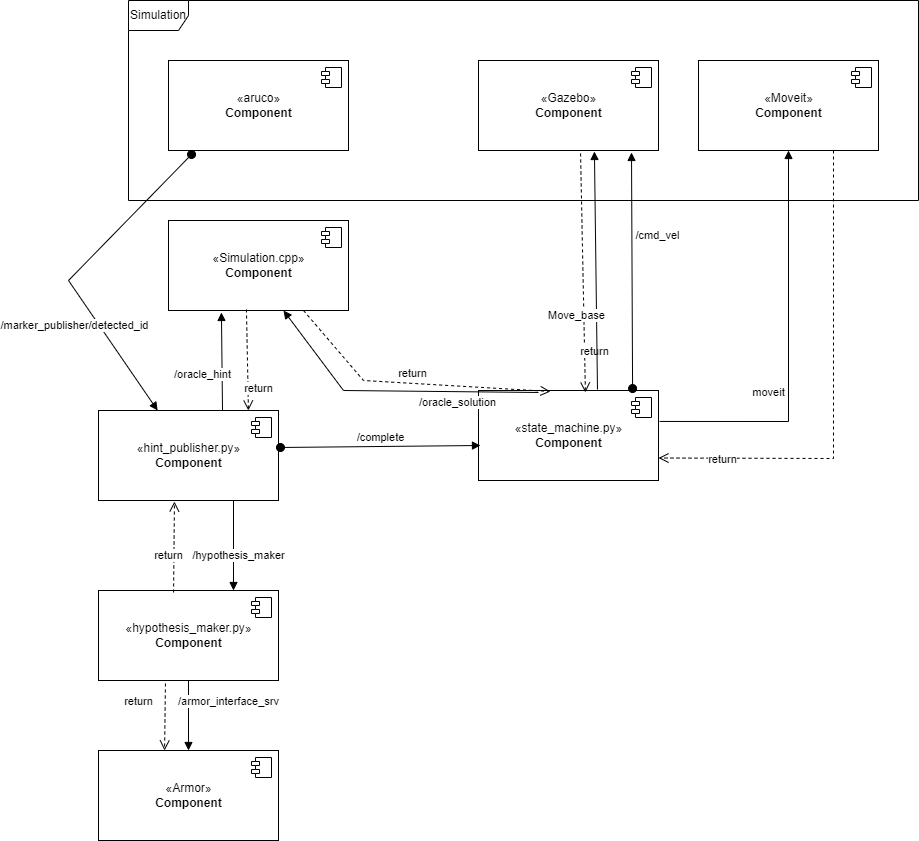

The diagram above was exported from draw.io. Its source (the exported page's mxGraphModel, read from the mxfile embedded in the PNG):
<mxGraphModel dx="1422" dy="1931" grid="1" gridSize="10" guides="1" tooltips="1" connect="1" arrows="1" fold="1" page="1" pageScale="1" pageWidth="827" pageHeight="1169" math="0" shadow="0">
  <root>
    <mxCell id="0" />
    <mxCell id="1" parent="0" />
    <mxCell id="qz7QqWm9ugOwPZmnXTiT-1" value="«Simulation.cpp»&lt;br&gt;&lt;b&gt;Component&lt;/b&gt;" style="html=1;dropTarget=0;" vertex="1" parent="1">
      <mxGeometry x="190" y="70" width="180" height="90" as="geometry" />
    </mxCell>
    <mxCell id="qz7QqWm9ugOwPZmnXTiT-2" value="" style="shape=module;jettyWidth=8;jettyHeight=4;" vertex="1" parent="qz7QqWm9ugOwPZmnXTiT-1">
      <mxGeometry x="1" width="20" height="20" relative="1" as="geometry">
        <mxPoint x="-27" y="7" as="offset" />
      </mxGeometry>
    </mxCell>
    <mxCell id="qz7QqWm9ugOwPZmnXTiT-3" value="«hint_publisher.py»&lt;br&gt;&lt;b&gt;Component&lt;/b&gt;" style="html=1;dropTarget=0;" vertex="1" parent="1">
      <mxGeometry x="120" y="260" width="180" height="90" as="geometry" />
    </mxCell>
    <mxCell id="qz7QqWm9ugOwPZmnXTiT-4" value="" style="shape=module;jettyWidth=8;jettyHeight=4;" vertex="1" parent="qz7QqWm9ugOwPZmnXTiT-3">
      <mxGeometry x="1" width="20" height="20" relative="1" as="geometry">
        <mxPoint x="-27" y="7" as="offset" />
      </mxGeometry>
    </mxCell>
    <mxCell id="qz7QqWm9ugOwPZmnXTiT-5" value="«state_machine.py»&lt;br&gt;&lt;b&gt;Component&lt;/b&gt;" style="html=1;dropTarget=0;" vertex="1" parent="1">
      <mxGeometry x="500" y="240" width="180" height="90" as="geometry" />
    </mxCell>
    <mxCell id="qz7QqWm9ugOwPZmnXTiT-6" value="" style="shape=module;jettyWidth=8;jettyHeight=4;" vertex="1" parent="qz7QqWm9ugOwPZmnXTiT-5">
      <mxGeometry x="1" width="20" height="20" relative="1" as="geometry">
        <mxPoint x="-27" y="7" as="offset" />
      </mxGeometry>
    </mxCell>
    <mxCell id="qz7QqWm9ugOwPZmnXTiT-7" value="«hypothesis_maker.py»&lt;br&gt;&lt;b&gt;Component&lt;/b&gt;" style="html=1;dropTarget=0;" vertex="1" parent="1">
      <mxGeometry x="120" y="440" width="180" height="90" as="geometry" />
    </mxCell>
    <mxCell id="qz7QqWm9ugOwPZmnXTiT-8" value="" style="shape=module;jettyWidth=8;jettyHeight=4;" vertex="1" parent="qz7QqWm9ugOwPZmnXTiT-7">
      <mxGeometry x="1" width="20" height="20" relative="1" as="geometry">
        <mxPoint x="-27" y="7" as="offset" />
      </mxGeometry>
    </mxCell>
    <mxCell id="qz7QqWm9ugOwPZmnXTiT-9" value="/marker_publisher/detected_id" style="html=1;verticalAlign=bottom;startArrow=oval;startFill=1;endArrow=block;startSize=8;rounded=0;exitX=0.128;exitY=1.044;exitDx=0;exitDy=0;exitPerimeter=0;" edge="1" parent="1" source="qz7QqWm9ugOwPZmnXTiT-23" target="qz7QqWm9ugOwPZmnXTiT-3">
      <mxGeometry x="0.3436" y="-26" width="60" relative="1" as="geometry">
        <mxPoint x="380" y="390" as="sourcePoint" />
        <mxPoint x="440" y="390" as="targetPoint" />
        <Array as="points">
          <mxPoint x="90" y="130" />
        </Array>
        <mxPoint as="offset" />
      </mxGeometry>
    </mxCell>
    <mxCell id="qz7QqWm9ugOwPZmnXTiT-10" value="/cmd_vel" style="html=1;verticalAlign=bottom;startArrow=oval;startFill=1;endArrow=block;startSize=8;rounded=0;exitX=0.856;exitY=-0.022;exitDx=0;exitDy=0;exitPerimeter=0;entryX=0.85;entryY=1.022;entryDx=0;entryDy=0;entryPerimeter=0;" edge="1" parent="1" source="qz7QqWm9ugOwPZmnXTiT-5" target="qz7QqWm9ugOwPZmnXTiT-13">
      <mxGeometry x="0.2189" y="-26" width="60" relative="1" as="geometry">
        <mxPoint x="447.42999999999995" y="150" as="sourcePoint" />
        <mxPoint x="329.99914285714283" y="280" as="targetPoint" />
        <Array as="points" />
        <mxPoint as="offset" />
      </mxGeometry>
    </mxCell>
    <mxCell id="qz7QqWm9ugOwPZmnXTiT-11" value="/oracle_solution" style="html=1;verticalAlign=bottom;endArrow=block;rounded=0;exitX=0.333;exitY=0.022;exitDx=0;exitDy=0;exitPerimeter=0;entryX=0.639;entryY=1;entryDx=0;entryDy=0;entryPerimeter=0;" edge="1" parent="1" source="qz7QqWm9ugOwPZmnXTiT-5" target="qz7QqWm9ugOwPZmnXTiT-1">
      <mxGeometry x="-0.4535" y="20" width="80" relative="1" as="geometry">
        <mxPoint x="370" y="390" as="sourcePoint" />
        <mxPoint x="450" y="390" as="targetPoint" />
        <Array as="points">
          <mxPoint x="365" y="240" />
        </Array>
        <mxPoint as="offset" />
      </mxGeometry>
    </mxCell>
    <mxCell id="qz7QqWm9ugOwPZmnXTiT-12" value="return" style="html=1;verticalAlign=bottom;endArrow=open;dashed=1;endSize=8;rounded=0;exitX=0.567;exitY=1.033;exitDx=0;exitDy=0;entryX=0.594;entryY=0.022;entryDx=0;entryDy=0;exitPerimeter=0;entryPerimeter=0;" edge="1" parent="1" source="qz7QqWm9ugOwPZmnXTiT-13" target="qz7QqWm9ugOwPZmnXTiT-5">
      <mxGeometry x="0.7333" y="10" relative="1" as="geometry">
        <mxPoint x="450" y="390" as="sourcePoint" />
        <mxPoint x="370" y="390" as="targetPoint" />
        <mxPoint as="offset" />
      </mxGeometry>
    </mxCell>
    <mxCell id="qz7QqWm9ugOwPZmnXTiT-13" value="«Gazebo»&lt;br&gt;&lt;b&gt;Component&lt;/b&gt;" style="html=1;dropTarget=0;" vertex="1" parent="1">
      <mxGeometry x="500" y="-90" width="180" height="90" as="geometry" />
    </mxCell>
    <mxCell id="qz7QqWm9ugOwPZmnXTiT-14" value="" style="shape=module;jettyWidth=8;jettyHeight=4;" vertex="1" parent="qz7QqWm9ugOwPZmnXTiT-13">
      <mxGeometry x="1" width="20" height="20" relative="1" as="geometry">
        <mxPoint x="-27" y="7" as="offset" />
      </mxGeometry>
    </mxCell>
    <mxCell id="qz7QqWm9ugOwPZmnXTiT-15" value="Move_base" style="html=1;verticalAlign=bottom;endArrow=block;rounded=0;exitX=0.661;exitY=-0.011;exitDx=0;exitDy=0;exitPerimeter=0;entryX=0.644;entryY=1.011;entryDx=0;entryDy=0;entryPerimeter=0;" edge="1" parent="1" source="qz7QqWm9ugOwPZmnXTiT-5" target="qz7QqWm9ugOwPZmnXTiT-13">
      <mxGeometry x="-0.4535" y="20" width="80" relative="1" as="geometry">
        <mxPoint x="409.94000000000005" y="461.98" as="sourcePoint" />
        <mxPoint x="319.94000000000005" y="171.98000000000002" as="targetPoint" />
        <mxPoint as="offset" />
      </mxGeometry>
    </mxCell>
    <mxCell id="qz7QqWm9ugOwPZmnXTiT-16" value="/hypothesis_maker" style="html=1;verticalAlign=bottom;endArrow=block;rounded=0;exitX=0.75;exitY=1;exitDx=0;exitDy=0;entryX=0.75;entryY=0;entryDx=0;entryDy=0;" edge="1" parent="1" source="qz7QqWm9ugOwPZmnXTiT-3" target="qz7QqWm9ugOwPZmnXTiT-7">
      <mxGeometry x="0.4286" y="5" width="80" relative="1" as="geometry">
        <mxPoint x="468.98" y="459.0100000000002" as="sourcePoint" />
        <mxPoint x="465.9200000000001" y="10.990000000000009" as="targetPoint" />
        <mxPoint as="offset" />
      </mxGeometry>
    </mxCell>
    <mxCell id="qz7QqWm9ugOwPZmnXTiT-17" value="return" style="html=1;verticalAlign=bottom;endArrow=open;dashed=1;endSize=8;rounded=0;exitX=0.417;exitY=0.022;exitDx=0;exitDy=0;entryX=0.422;entryY=1.011;entryDx=0;entryDy=0;exitPerimeter=0;entryPerimeter=0;" edge="1" parent="1" source="qz7QqWm9ugOwPZmnXTiT-7" target="qz7QqWm9ugOwPZmnXTiT-3">
      <mxGeometry x="-0.3827" y="5" relative="1" as="geometry">
        <mxPoint x="452.05999999999995" y="12.970000000000027" as="sourcePoint" />
        <mxPoint x="456.9200000000001" y="461.98" as="targetPoint" />
        <mxPoint as="offset" />
      </mxGeometry>
    </mxCell>
    <mxCell id="qz7QqWm9ugOwPZmnXTiT-18" value="«Armor»&lt;br&gt;&lt;b&gt;Component&lt;/b&gt;" style="html=1;dropTarget=0;" vertex="1" parent="1">
      <mxGeometry x="120" y="600" width="180" height="90" as="geometry" />
    </mxCell>
    <mxCell id="qz7QqWm9ugOwPZmnXTiT-19" value="" style="shape=module;jettyWidth=8;jettyHeight=4;" vertex="1" parent="qz7QqWm9ugOwPZmnXTiT-18">
      <mxGeometry x="1" width="20" height="20" relative="1" as="geometry">
        <mxPoint x="-27" y="7" as="offset" />
      </mxGeometry>
    </mxCell>
    <mxCell id="qz7QqWm9ugOwPZmnXTiT-20" value="/armor_interface_srv" style="html=1;verticalAlign=bottom;endArrow=block;rounded=0;exitX=0.5;exitY=1;exitDx=0;exitDy=0;entryX=0.5;entryY=0;entryDx=0;entryDy=0;" edge="1" parent="1" source="qz7QqWm9ugOwPZmnXTiT-7" target="qz7QqWm9ugOwPZmnXTiT-18">
      <mxGeometry x="-0.1429" y="40" width="80" relative="1" as="geometry">
        <mxPoint x="265" y="380" as="sourcePoint" />
        <mxPoint x="265" y="450" as="targetPoint" />
        <mxPoint as="offset" />
      </mxGeometry>
    </mxCell>
    <mxCell id="qz7QqWm9ugOwPZmnXTiT-21" value="return" style="html=1;verticalAlign=bottom;endArrow=open;dashed=1;endSize=8;rounded=0;exitX=0.372;exitY=1.033;exitDx=0;exitDy=0;entryX=0.367;entryY=0;entryDx=0;entryDy=0;exitPerimeter=0;entryPerimeter=0;" edge="1" parent="1" source="qz7QqWm9ugOwPZmnXTiT-7" target="qz7QqWm9ugOwPZmnXTiT-18">
      <mxGeometry x="-0.1828" y="-27" relative="1" as="geometry">
        <mxPoint x="205.05999999999995" y="451.98" as="sourcePoint" />
        <mxPoint x="205.96000000000004" y="380.9899999999998" as="targetPoint" />
        <mxPoint as="offset" />
      </mxGeometry>
    </mxCell>
    <mxCell id="qz7QqWm9ugOwPZmnXTiT-22" value="return" style="html=1;verticalAlign=bottom;endArrow=open;dashed=1;endSize=8;rounded=0;exitX=0.75;exitY=1;exitDx=0;exitDy=0;entryX=0.4;entryY=0.011;entryDx=0;entryDy=0;entryPerimeter=0;" edge="1" parent="1" source="qz7QqWm9ugOwPZmnXTiT-1" target="qz7QqWm9ugOwPZmnXTiT-5">
      <mxGeometry x="0.0116" y="1" relative="1" as="geometry">
        <mxPoint x="452.05999999999995" y="12.970000000000027" as="sourcePoint" />
        <mxPoint x="616.9200000000001" y="251.98000000000002" as="targetPoint" />
        <mxPoint as="offset" />
        <Array as="points">
          <mxPoint x="385" y="230" />
        </Array>
      </mxGeometry>
    </mxCell>
    <mxCell id="qz7QqWm9ugOwPZmnXTiT-23" value="«aruco»&lt;br&gt;&lt;b&gt;Component&lt;/b&gt;" style="html=1;dropTarget=0;" vertex="1" parent="1">
      <mxGeometry x="190" y="-90" width="180" height="90" as="geometry" />
    </mxCell>
    <mxCell id="qz7QqWm9ugOwPZmnXTiT-24" value="" style="shape=module;jettyWidth=8;jettyHeight=4;" vertex="1" parent="qz7QqWm9ugOwPZmnXTiT-23">
      <mxGeometry x="1" width="20" height="20" relative="1" as="geometry">
        <mxPoint x="-27" y="7" as="offset" />
      </mxGeometry>
    </mxCell>
    <mxCell id="qz7QqWm9ugOwPZmnXTiT-25" value="/oracle_hint" style="html=1;verticalAlign=bottom;endArrow=block;rounded=0;exitX=0.689;exitY=0;exitDx=0;exitDy=0;exitPerimeter=0;entryX=0.294;entryY=1.022;entryDx=0;entryDy=0;entryPerimeter=0;" edge="1" parent="1" source="qz7QqWm9ugOwPZmnXTiT-3" target="qz7QqWm9ugOwPZmnXTiT-1">
      <mxGeometry x="-0.4535" y="20" width="80" relative="1" as="geometry">
        <mxPoint x="628.98" y="249.01000000000022" as="sourcePoint" />
        <mxPoint x="625.9200000000001" y="10.990000000000009" as="targetPoint" />
        <mxPoint as="offset" />
      </mxGeometry>
    </mxCell>
    <mxCell id="qz7QqWm9ugOwPZmnXTiT-26" value="return" style="html=1;verticalAlign=bottom;endArrow=open;dashed=1;endSize=8;rounded=0;exitX=0.433;exitY=0.989;exitDx=0;exitDy=0;entryX=0.833;entryY=0;entryDx=0;entryDy=0;exitPerimeter=0;entryPerimeter=0;" edge="1" parent="1" source="qz7QqWm9ugOwPZmnXTiT-1" target="qz7QqWm9ugOwPZmnXTiT-3">
      <mxGeometry x="0.7333" y="10" relative="1" as="geometry">
        <mxPoint x="612.06" y="12.970000000000027" as="sourcePoint" />
        <mxPoint x="616.9200000000001" y="251.98000000000002" as="targetPoint" />
        <mxPoint as="offset" />
      </mxGeometry>
    </mxCell>
    <mxCell id="qz7QqWm9ugOwPZmnXTiT-27" value="«Moveit»&lt;br&gt;&lt;b&gt;Component&lt;/b&gt;" style="html=1;dropTarget=0;" vertex="1" parent="1">
      <mxGeometry x="720" y="-90" width="180" height="90" as="geometry" />
    </mxCell>
    <mxCell id="qz7QqWm9ugOwPZmnXTiT-28" value="" style="shape=module;jettyWidth=8;jettyHeight=4;" vertex="1" parent="qz7QqWm9ugOwPZmnXTiT-27">
      <mxGeometry x="1" width="20" height="20" relative="1" as="geometry">
        <mxPoint x="-27" y="7" as="offset" />
      </mxGeometry>
    </mxCell>
    <mxCell id="qz7QqWm9ugOwPZmnXTiT-29" value="moveit" style="html=1;verticalAlign=bottom;endArrow=block;rounded=0;exitX=1.006;exitY=0.344;exitDx=0;exitDy=0;exitPerimeter=0;entryX=0.5;entryY=1;entryDx=0;entryDy=0;" edge="1" parent="1" source="qz7QqWm9ugOwPZmnXTiT-5" target="qz7QqWm9ugOwPZmnXTiT-27">
      <mxGeometry x="-0.4535" y="20" width="80" relative="1" as="geometry">
        <mxPoint x="628.98" y="249.01000000000022" as="sourcePoint" />
        <mxPoint x="625.9200000000001" y="10.990000000000009" as="targetPoint" />
        <mxPoint as="offset" />
        <Array as="points">
          <mxPoint x="810" y="271" />
        </Array>
      </mxGeometry>
    </mxCell>
    <mxCell id="qz7QqWm9ugOwPZmnXTiT-30" value="return" style="html=1;verticalAlign=bottom;endArrow=open;dashed=1;endSize=8;rounded=0;exitX=0.75;exitY=1;exitDx=0;exitDy=0;entryX=1;entryY=0.75;entryDx=0;entryDy=0;" edge="1" parent="1" source="qz7QqWm9ugOwPZmnXTiT-27" target="qz7QqWm9ugOwPZmnXTiT-5">
      <mxGeometry x="0.7333" y="10" relative="1" as="geometry">
        <mxPoint x="612.06" y="12.970000000000027" as="sourcePoint" />
        <mxPoint x="616.9200000000001" y="251.98000000000002" as="targetPoint" />
        <mxPoint as="offset" />
        <Array as="points">
          <mxPoint x="855" y="308" />
        </Array>
      </mxGeometry>
    </mxCell>
    <mxCell id="qz7QqWm9ugOwPZmnXTiT-31" value="Simulation" style="shape=umlFrame;whiteSpace=wrap;html=1;" vertex="1" parent="1">
      <mxGeometry x="150" y="-150" width="790" height="200" as="geometry" />
    </mxCell>
    <mxCell id="qz7QqWm9ugOwPZmnXTiT-32" value="/complete" style="html=1;verticalAlign=bottom;startArrow=oval;startFill=1;endArrow=block;startSize=8;rounded=0;entryX=0.011;entryY=0.611;entryDx=0;entryDy=0;entryPerimeter=0;exitX=1.011;exitY=0.411;exitDx=0;exitDy=0;exitPerimeter=0;" edge="1" parent="1" source="qz7QqWm9ugOwPZmnXTiT-3" target="qz7QqWm9ugOwPZmnXTiT-5">
      <mxGeometry width="60" relative="1" as="geometry">
        <mxPoint x="320" y="340" as="sourcePoint" />
        <mxPoint x="380" y="340" as="targetPoint" />
      </mxGeometry>
    </mxCell>
  </root>
</mxGraphModel>